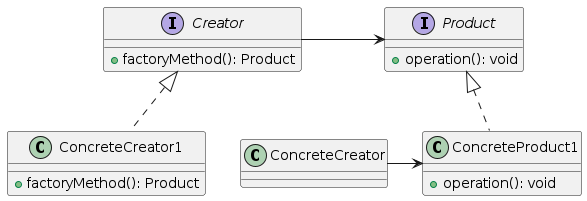

The diagram above was rendered by PlantUML. Its source (embedded in the PNG):
@startuml

interface Creator {
    + factoryMethod(): Product
}

interface Product {
    + operation(): void
}

class ConcreteCreator1 {
    + factoryMethod(): Product
}

class ConcreteProduct1 {
    + operation(): void
}

Creator -right--> Product
Creator <|.. ConcreteCreator1

Product <|.. ConcreteProduct1
ConcreteCreator -right--> ConcreteProduct1

@enduml